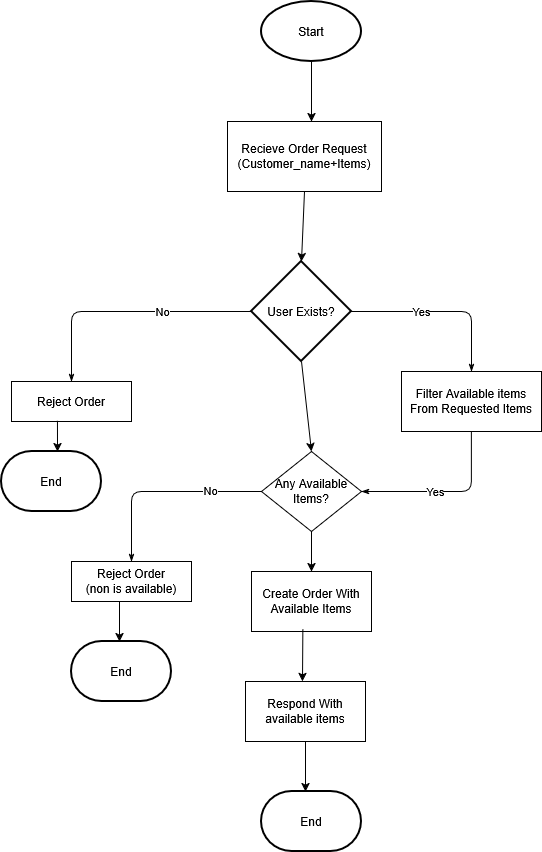

The diagram above was exported from draw.io. Its source (the exported page's mxGraphModel, read from the mxfile embedded in the PNG):
<mxGraphModel dx="786" dy="1588" grid="1" gridSize="10" guides="1" tooltips="1" connect="1" arrows="1" fold="1" page="1" pageScale="1" pageWidth="827" pageHeight="1169" math="0" shadow="0">
  <root>
    <mxCell id="0" />
    <mxCell id="1" parent="0" />
    <mxCell id="kszHXoQHpshNOybbSbke-1" parent="1" style="strokeWidth=2;html=1;shape=mxgraph.flowchart.start_1;whiteSpace=wrap;" value="Start" vertex="1">
      <mxGeometry height="60" width="100" x="310" y="-10" as="geometry" />
    </mxCell>
    <mxCell id="kszHXoQHpshNOybbSbke-2" edge="1" parent="1" source="kszHXoQHpshNOybbSbke-1" style="endArrow=classic;html=1;rounded=0;exitX=0.5;exitY=1;exitDx=0;exitDy=0;exitPerimeter=0;" value="">
      <mxGeometry height="50" relative="1" width="50" as="geometry">
        <mxPoint x="390" y="250" as="sourcePoint" />
        <mxPoint x="360" y="110" as="targetPoint" />
      </mxGeometry>
    </mxCell>
    <mxCell id="kszHXoQHpshNOybbSbke-3" parent="1" style="rounded=0;whiteSpace=wrap;html=1;" value="&lt;div&gt;Recieve Order Request&lt;/div&gt;&lt;div&gt;(Customer_name+Items)&lt;/div&gt;" vertex="1">
      <mxGeometry height="70" width="154" x="276" y="110" as="geometry" />
    </mxCell>
    <mxCell id="kszHXoQHpshNOybbSbke-6" edge="1" parent="1" source="kszHXoQHpshNOybbSbke-10" style="edgeStyle=orthogonalEdgeStyle;rounded=1;html=1;labelBackgroundColor=none;startArrow=none;startFill=0;startSize=5;endArrow=classicThin;endFill=1;endSize=5;jettySize=auto;orthogonalLoop=1;strokeWidth=1;fontFamily=Verdana;fontSize=8;exitX=0;exitY=0.5;exitDx=0;exitDy=0;entryX=0.5;entryY=0;entryDx=0;entryDy=0;exitPerimeter=0;" target="kszHXoQHpshNOybbSbke-8">
      <mxGeometry relative="1" as="geometry">
        <Array as="points">
          <mxPoint x="120" y="300" />
        </Array>
        <mxPoint x="270" y="250" as="sourcePoint" />
        <mxPoint x="180" y="360" as="targetPoint" />
      </mxGeometry>
    </mxCell>
    <mxCell id="kszHXoQHpshNOybbSbke-47" connectable="0" parent="kszHXoQHpshNOybbSbke-6" style="edgeLabel;html=1;align=center;verticalAlign=middle;resizable=0;points=[];" value="No" vertex="1">
      <mxGeometry relative="1" x="-0.2778" y="-1" as="geometry">
        <mxPoint as="offset" />
      </mxGeometry>
    </mxCell>
    <mxCell id="kszHXoQHpshNOybbSbke-8" parent="1" style="rounded=0;whiteSpace=wrap;html=1;" value="Reject Order" vertex="1">
      <mxGeometry height="40" width="120" x="60" y="370" as="geometry" />
    </mxCell>
    <mxCell id="kszHXoQHpshNOybbSbke-9" edge="1" parent="1" source="kszHXoQHpshNOybbSbke-3" style="endArrow=classic;html=1;rounded=0;exitX=0.5;exitY=1;exitDx=0;exitDy=0;" value="">
      <mxGeometry height="50" relative="1" width="50" as="geometry">
        <Array as="points" />
        <mxPoint x="357" y="250" as="sourcePoint" />
        <mxPoint x="350" y="250" as="targetPoint" />
      </mxGeometry>
    </mxCell>
    <mxCell id="kszHXoQHpshNOybbSbke-10" parent="1" style="strokeWidth=2;html=1;shape=mxgraph.flowchart.decision;whiteSpace=wrap;" value="User Exists?" vertex="1">
      <mxGeometry height="100" width="100" x="300" y="250" as="geometry" />
    </mxCell>
    <mxCell id="kszHXoQHpshNOybbSbke-14" edge="1" parent="1" style="edgeStyle=orthogonalEdgeStyle;rounded=1;html=1;labelBackgroundColor=none;startArrow=none;startFill=0;startSize=5;endArrow=classicThin;endFill=1;endSize=5;jettySize=auto;orthogonalLoop=1;strokeWidth=1;fontFamily=Verdana;fontSize=8;entryX=0.5;entryY=0;entryDx=0;entryDy=0;" target="kszHXoQHpshNOybbSbke-16">
      <mxGeometry relative="1" as="geometry">
        <mxPoint x="400" y="300" as="sourcePoint" />
        <mxPoint x="516" y="330" as="targetPoint" />
      </mxGeometry>
    </mxCell>
    <mxCell id="kszHXoQHpshNOybbSbke-41" connectable="0" parent="kszHXoQHpshNOybbSbke-14" style="edgeLabel;html=1;align=center;verticalAlign=middle;resizable=0;points=[];" value="Yes" vertex="1">
      <mxGeometry relative="1" x="-0.2333" y="1" as="geometry">
        <mxPoint as="offset" />
      </mxGeometry>
    </mxCell>
    <mxCell id="kszHXoQHpshNOybbSbke-16" parent="1" style="rounded=0;whiteSpace=wrap;html=1;" value="&lt;div&gt;Filter Available items&lt;/div&gt;&lt;div&gt;From Requested Items&lt;/div&gt;" vertex="1">
      <mxGeometry height="60" width="140" x="450" y="360" as="geometry" />
    </mxCell>
    <mxCell id="kszHXoQHpshNOybbSbke-17" edge="1" parent="1" source="kszHXoQHpshNOybbSbke-10" style="endArrow=classic;html=1;rounded=0;exitX=0.5;exitY=1;exitDx=0;exitDy=0;exitPerimeter=0;" value="">
      <mxGeometry height="50" relative="1" width="50" as="geometry">
        <mxPoint x="390" y="460" as="sourcePoint" />
        <mxPoint x="360" y="440" as="targetPoint" />
      </mxGeometry>
    </mxCell>
    <mxCell id="kszHXoQHpshNOybbSbke-18" parent="1" style="rhombus;whiteSpace=wrap;html=1;" value="Any Available Items?" vertex="1">
      <mxGeometry height="80" width="100" x="310" y="440" as="geometry" />
    </mxCell>
    <mxCell id="kszHXoQHpshNOybbSbke-20" edge="1" parent="1" source="kszHXoQHpshNOybbSbke-18" style="edgeStyle=orthogonalEdgeStyle;rounded=1;html=1;labelBackgroundColor=none;startArrow=none;startFill=0;startSize=5;endArrow=classicThin;endFill=1;endSize=5;jettySize=auto;orthogonalLoop=1;strokeWidth=1;fontFamily=Verdana;fontSize=8;exitX=0;exitY=0.5;exitDx=0;exitDy=0;entryX=0.5;entryY=0;entryDx=0;entryDy=0;" target="kszHXoQHpshNOybbSbke-23">
      <mxGeometry relative="1" as="geometry">
        <Array as="points">
          <mxPoint x="180" y="480" />
        </Array>
        <mxPoint x="364" y="470" as="sourcePoint" />
        <mxPoint x="250" y="540" as="targetPoint" />
      </mxGeometry>
    </mxCell>
    <mxCell id="kszHXoQHpshNOybbSbke-22" connectable="0" parent="kszHXoQHpshNOybbSbke-20" style="edgeLabel;html=1;align=center;verticalAlign=middle;resizable=0;points=[];" value="No" vertex="1">
      <mxGeometry relative="1" x="-0.4833" y="-2" as="geometry">
        <mxPoint as="offset" />
      </mxGeometry>
    </mxCell>
    <mxCell id="kszHXoQHpshNOybbSbke-23" parent="1" style="rounded=0;whiteSpace=wrap;html=1;" value="&lt;div&gt;Reject Order&lt;/div&gt;&lt;div&gt;(non is available)&lt;/div&gt;" vertex="1">
      <mxGeometry height="40" width="120" x="120" y="550" as="geometry" />
    </mxCell>
    <mxCell id="kszHXoQHpshNOybbSbke-24" parent="1" style="rounded=0;whiteSpace=wrap;html=1;" value="Create Order With Available Items" vertex="1">
      <mxGeometry height="60" width="120" x="300" y="560" as="geometry" />
    </mxCell>
    <mxCell id="kszHXoQHpshNOybbSbke-29" parent="1" style="rounded=0;whiteSpace=wrap;html=1;" value="&lt;div&gt;Respond With available items&lt;/div&gt;" vertex="1">
      <mxGeometry height="60" width="120" x="294" y="670" as="geometry" />
    </mxCell>
    <mxCell id="kszHXoQHpshNOybbSbke-31" parent="1" style="strokeWidth=2;html=1;shape=mxgraph.flowchart.terminator;whiteSpace=wrap;" value="End" vertex="1">
      <mxGeometry height="60" width="100" x="310" y="780" as="geometry" />
    </mxCell>
    <mxCell id="kszHXoQHpshNOybbSbke-34" edge="1" parent="1" source="kszHXoQHpshNOybbSbke-16" style="edgeStyle=orthogonalEdgeStyle;rounded=1;html=1;labelBackgroundColor=none;startArrow=none;startFill=0;startSize=5;endArrow=classicThin;endFill=1;endSize=5;jettySize=auto;orthogonalLoop=1;strokeWidth=1;fontFamily=Verdana;fontSize=8;exitX=0.5;exitY=1;exitDx=0;exitDy=0;entryX=1;entryY=0.5;entryDx=0;entryDy=0;" target="kszHXoQHpshNOybbSbke-18">
      <mxGeometry relative="1" as="geometry">
        <Array as="points">
          <mxPoint x="520" y="480" />
        </Array>
        <mxPoint x="540" y="450" as="sourcePoint" />
        <mxPoint x="450" y="470" as="targetPoint" />
      </mxGeometry>
    </mxCell>
    <mxCell id="kszHXoQHpshNOybbSbke-35" connectable="0" parent="kszHXoQHpshNOybbSbke-34" style="edgeLabel;html=1;align=center;verticalAlign=middle;resizable=0;points=[];" value="Yes" vertex="1">
      <mxGeometry relative="1" x="0.1412" y="-1" as="geometry">
        <mxPoint as="offset" />
      </mxGeometry>
    </mxCell>
    <mxCell id="kszHXoQHpshNOybbSbke-36" edge="1" parent="1" source="kszHXoQHpshNOybbSbke-23" style="endArrow=classic;html=1;rounded=0;exitX=0.4;exitY=1.008;exitDx=0;exitDy=0;exitPerimeter=0;" value="">
      <mxGeometry height="50" relative="1" width="50" as="geometry">
        <mxPoint x="390" y="720" as="sourcePoint" />
        <mxPoint x="168" y="630" as="targetPoint" />
      </mxGeometry>
    </mxCell>
    <mxCell id="kszHXoQHpshNOybbSbke-37" parent="1" style="strokeWidth=2;html=1;shape=mxgraph.flowchart.terminator;whiteSpace=wrap;" value="End" vertex="1">
      <mxGeometry height="60" width="100" x="120" y="630" as="geometry" />
    </mxCell>
    <mxCell id="kszHXoQHpshNOybbSbke-43" edge="1" parent="1" source="kszHXoQHpshNOybbSbke-18" style="endArrow=classic;html=1;rounded=0;exitX=0.5;exitY=1;exitDx=0;exitDy=0;" value="">
      <mxGeometry height="50" relative="1" width="50" as="geometry">
        <mxPoint x="390" y="540" as="sourcePoint" />
        <mxPoint x="360" y="560" as="targetPoint" />
      </mxGeometry>
    </mxCell>
    <mxCell id="kszHXoQHpshNOybbSbke-44" edge="1" parent="1" source="kszHXoQHpshNOybbSbke-24" style="endArrow=classic;html=1;rounded=0;exitX=0.428;exitY=0.967;exitDx=0;exitDy=0;exitPerimeter=0;" value="">
      <mxGeometry height="50" relative="1" width="50" as="geometry">
        <mxPoint x="390" y="540" as="sourcePoint" />
        <mxPoint x="351" y="670" as="targetPoint" />
      </mxGeometry>
    </mxCell>
    <mxCell id="kszHXoQHpshNOybbSbke-45" edge="1" parent="1" source="kszHXoQHpshNOybbSbke-29" style="endArrow=classic;html=1;rounded=0;exitX=0.5;exitY=1;exitDx=0;exitDy=0;" value="">
      <mxGeometry height="50" relative="1" width="50" as="geometry">
        <mxPoint x="390" y="720" as="sourcePoint" />
        <mxPoint x="354" y="780" as="targetPoint" />
      </mxGeometry>
    </mxCell>
    <mxCell id="kszHXoQHpshNOybbSbke-48" edge="1" parent="1" source="kszHXoQHpshNOybbSbke-8" style="endArrow=classic;html=1;rounded=0;exitX=0.383;exitY=0.983;exitDx=0;exitDy=0;exitPerimeter=0;" value="">
      <mxGeometry height="50" relative="1" width="50" as="geometry">
        <mxPoint x="330" y="530" as="sourcePoint" />
        <mxPoint x="106" y="440" as="targetPoint" />
      </mxGeometry>
    </mxCell>
    <mxCell id="kszHXoQHpshNOybbSbke-49" parent="1" style="strokeWidth=2;html=1;shape=mxgraph.flowchart.terminator;whiteSpace=wrap;" value="End" vertex="1">
      <mxGeometry height="60" width="100" x="50" y="440" as="geometry" />
    </mxCell>
  </root>
</mxGraphModel>